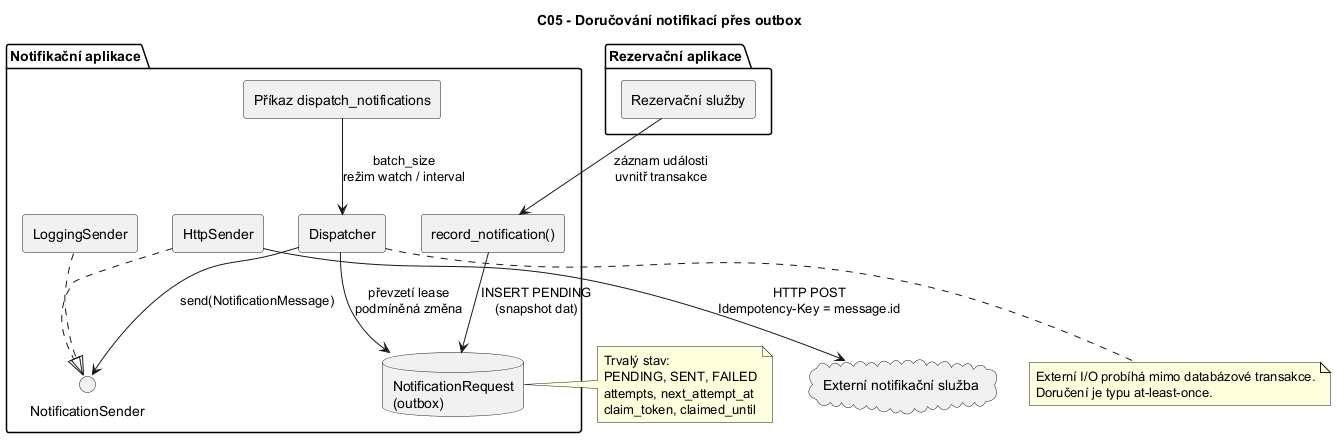

The diagram above was rendered by PlantUML. Its source (embedded in the PNG):
@startuml
title C05 - Doručování notifikací přes outbox
hide circle
skinparam componentStyle rectangle

package "Rezervační aplikace" {
  component "Rezervační služby" as RS
}

package "Notifikační aplikace" {
  component "record_notification()" as RN
  database "NotificationRequest\n(outbox)" as OR
  component "Dispatcher" as D
  interface "NotificationSender" as NS
  component "LoggingSender" as LS
  component "HttpSender" as HS
  component "Příkaz dispatch_notifications" as CMD
}

cloud "Externí notifikační služba" as EXT

RS --> RN : záznam události\nuvnitř transakce
RN --> OR : INSERT PENDING\n(snapshot dat)
CMD --> D : batch_size\nrežim watch / interval
D --> OR : převzetí lease\npodmíněná změna
D --> NS : send(NotificationMessage)
LS ..|> NS
HS ..|> NS
HS --> EXT : HTTP POST\nIdempotency-Key = message.id

note right of OR
Trvalý stav:
PENDING, SENT, FAILED
attempts, next_attempt_at
claim_token, claimed_until
end note

note bottom of D
Externí I/O probíhá mimo databázové transakce.
Doručení je typu at-least-once.
end note
@enduml